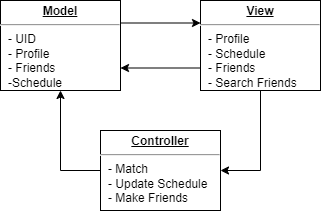

The diagram above was exported from draw.io. Its source (the exported page's mxGraphModel, read from the mxfile embedded in the PNG):
<mxGraphModel dx="1050" dy="621" grid="1" gridSize="10" guides="1" tooltips="1" connect="1" arrows="1" fold="1" page="1" pageScale="1" pageWidth="850" pageHeight="1100" math="0" shadow="0">
  <root>
    <mxCell id="0" />
    <mxCell id="1" parent="0" />
    <mxCell id="pCNO2JkqiLaoF0UEDbP9-15" style="edgeStyle=orthogonalEdgeStyle;rounded=0;orthogonalLoop=1;jettySize=auto;html=1;exitX=1;exitY=0.25;exitDx=0;exitDy=0;entryX=0;entryY=0.25;entryDx=0;entryDy=0;" parent="1" source="pCNO2JkqiLaoF0UEDbP9-11" target="pCNO2JkqiLaoF0UEDbP9-12" edge="1">
      <mxGeometry relative="1" as="geometry" />
    </mxCell>
    <mxCell id="pCNO2JkqiLaoF0UEDbP9-11" value="&lt;p style=&quot;margin:0px;margin-top:4px;text-align:center;text-decoration:underline;&quot;&gt;&lt;b&gt;Model&lt;/b&gt;&lt;/p&gt;&lt;hr&gt;&lt;p style=&quot;margin:0px;margin-left:8px;&quot;&gt;- UID&lt;/p&gt;&lt;p style=&quot;margin:0px;margin-left:8px;&quot;&gt;- Profile&lt;/p&gt;&lt;p style=&quot;margin:0px;margin-left:8px;&quot;&gt;- Friends&lt;/p&gt;&lt;p style=&quot;margin:0px;margin-left:8px;&quot;&gt;-Schedule&lt;/p&gt;" style="verticalAlign=top;align=left;overflow=fill;html=1;whiteSpace=wrap;" parent="1" vertex="1">
      <mxGeometry x="120" y="80" width="120" height="90" as="geometry" />
    </mxCell>
    <mxCell id="pCNO2JkqiLaoF0UEDbP9-16" style="edgeStyle=orthogonalEdgeStyle;rounded=0;orthogonalLoop=1;jettySize=auto;html=1;exitX=0;exitY=0.75;exitDx=0;exitDy=0;entryX=1;entryY=0.75;entryDx=0;entryDy=0;" parent="1" source="pCNO2JkqiLaoF0UEDbP9-12" target="pCNO2JkqiLaoF0UEDbP9-11" edge="1">
      <mxGeometry relative="1" as="geometry" />
    </mxCell>
    <mxCell id="pCNO2JkqiLaoF0UEDbP9-18" style="edgeStyle=orthogonalEdgeStyle;rounded=0;orthogonalLoop=1;jettySize=auto;html=1;exitX=0.5;exitY=1;exitDx=0;exitDy=0;entryX=1;entryY=0.5;entryDx=0;entryDy=0;" parent="1" source="pCNO2JkqiLaoF0UEDbP9-12" target="pCNO2JkqiLaoF0UEDbP9-13" edge="1">
      <mxGeometry relative="1" as="geometry" />
    </mxCell>
    <mxCell id="pCNO2JkqiLaoF0UEDbP9-12" value="&lt;p style=&quot;margin:0px;margin-top:4px;text-align:center;text-decoration:underline;&quot;&gt;&lt;b&gt;View&lt;/b&gt;&lt;/p&gt;&lt;hr&gt;&lt;p style=&quot;margin:0px;margin-left:8px;&quot;&gt;- Profile&lt;br style=&quot;text-align: center;&quot;&gt;&lt;span style=&quot;text-align: center;&quot;&gt;- Schedule&lt;/span&gt;&lt;br style=&quot;text-align: center;&quot;&gt;&lt;span style=&quot;text-align: center;&quot;&gt;- Friends&lt;/span&gt;&lt;br style=&quot;text-align: center;&quot;&gt;&lt;span style=&quot;text-align: center;&quot;&gt;- Search Friends&lt;/span&gt;&lt;br&gt;&lt;/p&gt;" style="verticalAlign=top;align=left;overflow=fill;html=1;whiteSpace=wrap;" parent="1" vertex="1">
      <mxGeometry x="320" y="80" width="120" height="90" as="geometry" />
    </mxCell>
    <mxCell id="pCNO2JkqiLaoF0UEDbP9-17" style="edgeStyle=orthogonalEdgeStyle;rounded=0;orthogonalLoop=1;jettySize=auto;html=1;exitX=0;exitY=0.5;exitDx=0;exitDy=0;entryX=0.5;entryY=1;entryDx=0;entryDy=0;" parent="1" source="pCNO2JkqiLaoF0UEDbP9-13" target="pCNO2JkqiLaoF0UEDbP9-11" edge="1">
      <mxGeometry relative="1" as="geometry" />
    </mxCell>
    <mxCell id="pCNO2JkqiLaoF0UEDbP9-13" value="&lt;p style=&quot;margin:0px;margin-top:4px;text-align:center;text-decoration:underline;&quot;&gt;&lt;b&gt;Controller&lt;/b&gt;&lt;/p&gt;&lt;hr&gt;&lt;p style=&quot;margin:0px;margin-left:8px;&quot;&gt;- Match&lt;br style=&quot;text-align: center;&quot;&gt;&lt;span style=&quot;text-align: center;&quot;&gt;- Update Schedule&lt;/span&gt;&lt;br style=&quot;text-align: center;&quot;&gt;&lt;span style=&quot;text-align: center;&quot;&gt;- Make Friends&lt;/span&gt;&lt;br&gt;&lt;/p&gt;" style="verticalAlign=top;align=left;overflow=fill;html=1;whiteSpace=wrap;" parent="1" vertex="1">
      <mxGeometry x="220" y="210" width="120" height="80" as="geometry" />
    </mxCell>
  </root>
</mxGraphModel>